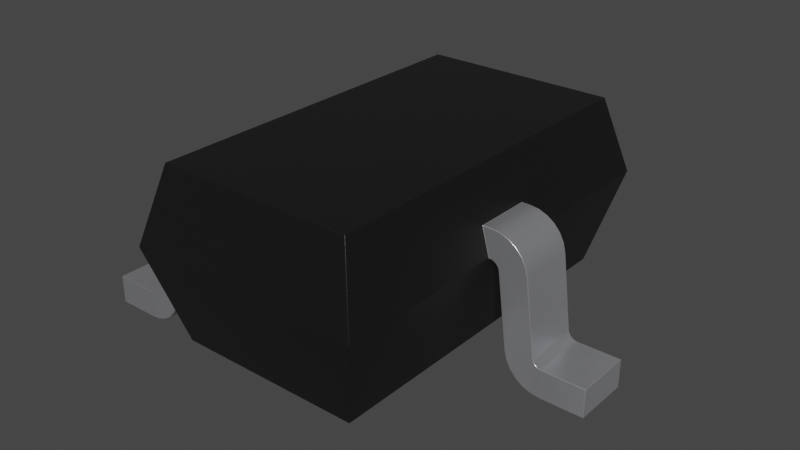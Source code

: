 # Source: SOT-323.blend  (saved by Blender 4.1.24; exported with 4.5.12 LTS)
import bpy
from mathutils import Matrix  # noqa: F401  (used for matrix-valued properties, if any)

bpy.ops.wm.read_factory_settings(use_empty=True)
scene = bpy.context.scene
scene.name = 'Scene'

# ---- collections
col_sot_323 = bpy.data.collections.new('SOT-323'); scene.collection.children.link(col_sot_323)

# ---- materials (node trees are filled in below, after node groups)
mat_plastic_chip = bpy.data.materials.new('plastic_chip')
mat_plastic_chip.use_transparent_shadow = False
mat_plastic_chip.preview_render_type = 'CUBE'
mat_metal_pins = bpy.data.materials.new('metal_pins')
mat_metal_pins.use_transparent_shadow = False
mat_metal_pins.preview_render_type = 'CUBE'

# ---- material node trees
mat_plastic_chip.use_nodes = True; mat_plastic_chip.node_tree.nodes.clear()
_N = mat_plastic_chip.node_tree.nodes; _L = mat_plastic_chip.node_tree.links
n0 = _N.new('ShaderNodeBsdfPrincipled'); n0.name = 'Principled BSDF'; n0.location = (10, 300)
n0.distribution = 'GGX'
n0.subsurface_method = 'BURLEY'
n0.inputs[0].default_value = (0.009312, 0.009312, 0.009312, 1.0)
n0.inputs[1].default_value = 0.1372
n0.inputs[2].default_value = 0.3706
n0.inputs[3].default_value = 1.45
n0.inputs[27].default_value = (0.0, 0.0, 0.0, 1.0)
n0.inputs[28].default_value = 1.0
n1 = _N.new('ShaderNodeOutputMaterial'); n1.name = 'Material Output'; n1.location = (300, 300)
n2 = _N.new('ShaderNodeTexNoise'); n2.name = 'Noise Texture'; n2.location = (-893, 54)
n2.inputs[2].default_value = 200.0
n2.inputs[3].default_value = 3.6
n2.inputs[4].default_value = 0.8375
n3 = _N.new('ShaderNodeBump'); n3.name = 'Bump'; n3.location = (-604, -53)
n3.inputs[0].default_value = 0.08
n3.inputs[1].default_value = 1.0
n3.inputs[2].default_value = 1.0
_L.new(n0.outputs[0], n1.inputs[0])
_L.new(n2.outputs[0], n3.inputs[3])
_L.new(n3.outputs[0], n0.inputs[5])
n1.is_active_output = True
mat_metal_pins.use_nodes = True; mat_metal_pins.node_tree.nodes.clear()
_N = mat_metal_pins.node_tree.nodes; _L = mat_metal_pins.node_tree.links
n0 = _N.new('ShaderNodeMapping'); n0.name = 'Mapping'; n0.location = (-1447, -91)
n0.inputs[3].default_value = (4.8, 1.2, 1.1)
n1 = _N.new('ShaderNodeBsdfPrincipled'); n1.name = 'Principled BSDF'; n1.location = (-560, 254)
n1.distribution = 'GGX'
n1.subsurface_method = 'BURLEY'
n1.inputs[1].default_value = 0.7818
n1.inputs[2].default_value = 0.2886
n1.inputs[3].default_value = 1.45
n1.inputs[13].default_value = 0.0
n1.inputs[27].default_value = (0.0, 0.0, 0.0, 1.0)
n1.inputs[28].default_value = 1.0
n2 = _N.new('ShaderNodeOutputMaterial'); n2.name = 'Material Output.002'; n2.location = (-205, 253)
n2.width = 213
n3 = _N.new('ShaderNodeTexNoise'); n3.name = 'Noise Texture.002'; n3.location = (-1228, -73)
n3.inputs[2].default_value = 0.1
n3.inputs[3].default_value = 7.0
n3.inputs[4].default_value = 0.6
n3.inputs[8].default_value = 0.4
n4 = _N.new('ShaderNodeTexCoord'); n4.name = 'Texture Coordinate'; n4.location = (-1636, -116)
n5 = _N.new('ShaderNodeMix'); n5.name = 'Mix.001'; n5.location = (-921, 45)
n5.data_type = 'RGBA'
n5.inputs[6].default_value = (0.9398, 0.9547, 1.0, 1.0)
n5.inputs[7].default_value = (0.13, 0.1259, 0.1359, 1.0)
n6 = _N.new('ShaderNodeBump'); n6.name = 'Bump.001'; n6.location = (-1001, -227)
n6.inputs[0].default_value = 0.05
n6.inputs[1].default_value = 0.01
n6.inputs[2].default_value = 1.0
_L.new(n1.outputs[0], n2.inputs[0])
_L.new(n3.outputs[0], n6.inputs[3])
_L.new(n0.outputs[0], n3.inputs[0])
_L.new(n3.outputs[0], n5.inputs[0])
_L.new(n4.outputs[3], n0.inputs[0])
_L.new(n5.outputs[2], n1.inputs[0])
_L.new(n6.outputs[0], n1.inputs[5])
n2.is_active_output = True

# ---- world
world_world = bpy.data.worlds.new('World'); scene.world = world_world
world_world.use_nodes = True; world_world.node_tree.nodes.clear()
_N = world_world.node_tree.nodes; _L = world_world.node_tree.links
n0 = _N.new('ShaderNodeOutputWorld'); n0.name = 'World Output'; n0.location = (300, 300)
n1 = _N.new('ShaderNodeBackground'); n1.name = 'Background'; n1.location = (10, 300)
n1.inputs[0].default_value = (0.05088, 0.05088, 0.05088, 1.0)
_L.new(n1.outputs[0], n0.inputs[0])
n0.is_active_output = True
world_world.color = (0.05088, 0.05088, 0.05088)
world_world.use_sun_shadow = False
world_world.sun_shadow_jitter_overblur = 0.0

# ---- meshes
me_sot_323 = bpy.data.meshes.new('SOT-323')
me_sot_323.from_pydata([(-0.625, 0.8, 0.6), (-0.5848, 0.8, 0.75), (-0.625, 0.5, 0.6), (0.491, 0.916, 0.1), (-0.5178, 0.9428, 1.0), (0.625, 0.15, 0.6), (0.6286, 0.15, 0.6), (0.6286, -0.15, 0.6), (0.8152, -0.15, 0.6221), (0.7211, -0.15, 0.7273), (0.9259, -0.15, 0.0), (0.8333, -0.15, 0.02268), (0.6696, -0.15, 0.5786), (0.6753, -0.15, 0.568), (0.7607, 0.15, 0.7002), (0.8928, 0.15, 0.1625), (0.8782, 0.15, 0.005752), (0.6405, 0.15, 0.5986), (0.6405, -0.15, 0.5986), (0.6782, -0.15, 0.5564), (0.6782, 0.15, 0.5564), (0.7938, -0.15, 0.0498), (1.15, -0.15, 0.15), (0.9259, -0.15, 0.15), (0.9027, -0.15, 0.1557), (0.6762, -0.15, 0.7442), (-0.6286, -0.5, 0.75), (-0.6286, -0.8, 0.6), (-0.6286, -0.5, 0.6), (-0.7211, -0.5, 0.7273), (-0.8792, -0.5, 0.182), (-0.8928, -0.5, 0.1625), (-0.7618, -0.5, 0.08557), (-0.6782, -0.5, 0.5564), (-0.625, -0.5, 0.6), (-0.625, -0.8, 0.6), (-0.8792, -0.8, 0.182), (-1.15, -0.8, 0.15), (-0.7393, -0.8, 0.1279), (-0.6517, -0.5, 0.5943), (-0.6616, -0.5, 0.5875), (-0.6753, -0.5, 0.568), (-0.6782, -0.8, 0.5564), (-0.8782, -0.5, 0.005752), (-1.15, -0.5, 0.0), (-1.15, -0.5, 0.15), (-0.9139, -0.5, 0.1514), (-0.8928, -0.8, 0.1625), (-0.9027, -0.8, 0.1557), (-0.827, -0.5, 0.5756), (-0.7926, -0.5, 0.6644), (-0.6762, -0.5, 0.7442), (-0.7926, 0.8, 0.6644), (-0.6286, 0.8, 0.75), (-0.7938, 0.8, 0.0498), (-0.7275, 0.8, 0.1744), (-0.6782, 0.8, 0.5564), (-1.15, 0.5, 0.0), (-0.7275, 0.5, 0.1744), (-0.7938, 0.5, 0.0498), (-1.15, 0.5, 0.15), (-0.9259, 0.5, 0.15), (-0.8848, 0.8, 0.1714), (-0.8763, 0.5, 0.1936), (-0.827, 0.5, 0.5756), (-0.8152, 0.8, 0.6221), (-0.625, 1.05, 0.6), (-0.827, 0.8, 0.5756), (-0.8763, -0.8, 0.1936), (-0.9139, -0.8, 0.1514), (-0.8763, -0.5, 0.1936), (-0.8848, -0.5, 0.1714), (0.8792, -0.15, 0.182), (0.9139, -0.15, 0.1514), (0.6616, -0.15, 0.5875), (0.7926, -0.15, 0.6644), (0.7607, -0.15, 0.7002), (0.8782, -0.15, 0.005752), (0.7618, -0.15, 0.08557), (0.7393, -0.15, 0.1279), (0.625, 1.05, 0.6), (-0.6762, 0.8, 0.7442), (-0.8928, 0.8, 0.1625), (-0.9027, 0.8, 0.1557), (-0.9259, 0.8, 0.15), (-1.15, 0.8, 0.0), (-0.7618, 0.8, 0.08557), (-0.7393, 0.8, 0.1279), (-0.6405, 0.8, 0.5986), (-0.6616, 0.8, 0.5875), (-0.9139, 0.8, 0.1514), (-0.8782, 0.8, 0.005752), (-0.6517, 0.8, 0.5943), (-0.6753, 0.8, 0.568), (-1.15, 0.8, 0.15), (-0.8763, 0.8, 0.1936), (-0.8792, 0.8, 0.182), (-0.8928, 0.5, 0.1625), (0.5848, -0.15, 0.75), (0.6286, -0.15, 0.75), (-0.7607, -0.5, 0.7002), (-0.5848, 0.5, 0.75), (-0.6286, 0.5, 0.75), (0.827, -0.15, 0.5756), (0.8763, -0.15, 0.1936), (0.8848, -0.15, 0.1714), (0.8928, -0.15, 0.1625), (0.8763, 0.15, 0.1936), (0.8792, 0.15, 0.182), (0.9139, 0.15, 0.1514), (-0.9259, 0.8, 0.0), (-0.6286, 0.8, 0.6), (0.7275, -0.15, 0.1744), (0.7938, 0.15, 0.0498), (0.7618, 0.15, 0.08557), (-0.6286, -0.8, 0.75), (-0.827, -0.8, 0.5756), (-0.8152, -0.8, 0.6221), (-0.7926, -0.8, 0.6644), (-0.9259, -0.8, 0.15), (-0.9259, -0.8, 0.0), (-0.7938, -0.8, 0.0498), (-0.7618, -0.8, 0.08557), (-0.7607, -0.8, 0.7002), (-0.7211, -0.8, 0.7273), (-0.6762, -0.8, 0.7442), (-0.8848, -0.8, 0.1714), (-1.15, -0.8, 0.0), (-0.8333, -0.8, 0.02268), (-0.6405, -0.8, 0.5986), (-0.6696, -0.8, 0.5786), (-0.6616, 0.5, 0.5875), (-0.6753, 0.5, 0.568), (-0.6696, 0.8, 0.5786), (-0.6782, 0.5, 0.5564), (-0.6405, 0.5, 0.5986), (-0.6517, 0.5, 0.5943), (-0.6696, 0.5, 0.5786), (0.625, -1.05, 0.6), (0.625, -0.15, 0.6), (0.5848, 0.15, 0.75), (-0.5178, -0.9428, 1.0), (0.5178, -0.9428, 1.0), (0.5178, 0.9428, 1.0), (0.491, -0.916, 0.1), (1.15, 0.15, 0.0), (0.9259, 0.15, 0.0), (1.15, -0.15, 0.0), (1.15, 0.15, 0.15), (0.9259, 0.15, 0.15), (0.827, 0.15, 0.5756), (0.7211, 0.15, 0.7273), (0.8333, 0.15, 0.02268), (0.7393, 0.15, 0.1279), (0.7926, 0.15, 0.6644), (0.8848, 0.15, 0.1714), (0.9027, 0.15, 0.1557), (-0.4887, -0.916, 0.1), (-0.625, -1.05, 0.6), (-0.8333, 0.5, 0.02268), (-0.7618, 0.5, 0.08557), (-0.8333, 0.8, 0.02268), (-0.8152, -0.5, 0.6221), (-0.6696, -0.5, 0.5786), (-0.9027, -0.5, 0.1557), (-0.9259, -0.5, 0.0), (-0.7938, -0.5, 0.0498), (-0.6405, -0.5, 0.5986), (-0.7275, -0.5, 0.1744), (-0.8782, -0.8, 0.005752), (-0.7275, -0.8, 0.1744), (-0.8333, -0.5, 0.02268), (-0.7393, -0.5, 0.1279), (-0.6517, -0.8, 0.5943), (-0.6616, -0.8, 0.5875), (-0.6753, -0.8, 0.568), (0.7275, 0.15, 0.1744), (-0.7607, 0.8, 0.7002), (-0.7211, 0.8, 0.7273), (-0.5848, -0.8, 0.75), (-0.5848, -0.5, 0.75), (0.6762, 0.15, 0.7442), (0.8152, 0.15, 0.6221), (0.6286, 0.15, 0.75), (0.6517, 0.15, 0.5943), (0.6753, 0.15, 0.568), (0.6517, -0.15, 0.5943), (0.6616, 0.15, 0.5875), (0.6696, 0.15, 0.5786), (-0.4876, 0.916, 0.1), (-0.7211, 0.5, 0.7273), (-0.8848, 0.5, 0.1714), (-0.9027, 0.5, 0.1557), (-0.8782, 0.5, 0.005752), (-0.8152, 0.5, 0.6221), (-0.7926, 0.5, 0.6644), (-0.7607, 0.5, 0.7002), (-0.6762, 0.5, 0.7442), (-0.8792, 0.5, 0.182), (-0.9139, 0.5, 0.1514), (-0.9259, 0.5, 0.0), (-0.7393, 0.5, 0.1279), (-0.6286, 0.5, 0.6), (-0.9259, -0.5, 0.15)], [], [(138, 142, 141, 158), (125, 115, 26, 51), (19, 112, 79, 78, 21, 11, 77, 10, 147, 22, 23, 73, 24, 106, 105, 72, 104, 103, 8, 75, 76, 9, 25, 99, 98, 139, 7, 18, 186, 74, 12, 13), (80, 3, 189, 66), (143, 80, 66, 4), (143, 142, 138, 139, 98, 140, 5, 80), (145, 147, 10, 146), (158, 35, 34, 2, 0, 66, 189, 157), (176, 112, 19, 20), (48, 164, 46, 69), (184, 186, 18, 17), (25, 9, 151, 181), (11, 21, 113, 152), (188, 12, 74, 187), (185, 13, 12, 188), (20, 19, 13, 185), (7, 6, 17, 18), (43, 171, 128, 169), (21, 78, 114, 113), (145, 148, 22, 147), (16, 146, 10, 77), (78, 79, 153, 114), (79, 112, 176, 153), (77, 11, 152, 16), (23, 22, 148, 149), (23, 149, 109, 73), (35, 27, 28, 34), (155, 105, 106, 15), (107, 104, 72, 108), (156, 24, 73, 109), (15, 106, 24, 156), (172, 168, 170, 38), (107, 150, 103, 104), (181, 183, 99, 25), (76, 75, 154, 14), (140, 98, 99, 183), (8, 103, 150, 182), (9, 76, 14, 151), (179, 180, 26, 115), (75, 8, 182, 154), (2, 202, 111, 0), (164, 31, 71, 30, 70, 49, 162, 50, 100, 29, 51, 26, 180, 34, 28, 167, 39, 40, 163, 41, 33, 168, 172, 32, 166, 171, 43, 165, 44, 45, 203, 46), (67, 65, 52, 177, 178, 81, 53, 1, 0, 111, 88, 92, 89, 133, 93, 56, 55, 87, 86, 54, 161, 91, 110, 85, 94, 84, 90, 83, 82, 62, 96, 95), (42, 33, 41, 175), (165, 120, 127, 44), (174, 40, 39, 173), (136, 92, 88, 135), (130, 163, 40, 174), (175, 41, 163, 130), (170, 168, 33, 42), (129, 167, 28, 27), (169, 120, 165, 43), (171, 166, 121, 128), (144, 157, 189, 3), (166, 32, 122, 121), (32, 172, 38, 122), (127, 37, 45, 44), (187, 74, 186, 184), (37, 119, 203, 45), (68, 70, 30, 36), (36, 30, 71, 126), (65, 67, 64, 194), (69, 46, 203, 119), (47, 31, 164, 48), (68, 116, 49, 70), (126, 71, 31, 47), (50, 162, 117, 118), (197, 102, 53, 81), (162, 49, 116, 117), (51, 29, 124, 125), (29, 100, 123, 124), (100, 50, 118, 123), (101, 1, 53, 102), (184, 17, 6, 5, 140, 183, 181, 151, 14, 154, 182, 150, 107, 108, 155, 15, 156, 109, 149, 148, 145, 146, 16, 152, 113, 114, 153, 176, 20, 185, 188, 187), (64, 63, 198, 191, 97, 192, 199, 61, 60, 57, 200, 193, 159, 59, 160, 201, 58, 134, 132, 137, 131, 136, 135, 202, 2, 101, 102, 197, 190, 196, 195, 194), (144, 3, 80, 5, 139, 138), (134, 56, 93, 132), (110, 200, 57, 85), (48, 69, 119, 37, 127, 120, 169, 128, 121, 122, 38, 170, 42, 175, 130, 174, 173, 129, 27, 35, 179, 115, 125, 124, 123, 118, 117, 116, 68, 36, 126, 47), (131, 89, 92, 136), (137, 133, 89, 131), (132, 93, 133, 137), (58, 55, 56, 134), (135, 88, 111, 202), (193, 200, 110, 91), (91, 161, 159, 193), (161, 54, 59, 159), (54, 86, 160, 59), (87, 55, 58, 201), (57, 60, 94, 85), (86, 87, 201, 160), (60, 61, 84, 94), (63, 95, 96, 198), (198, 96, 62, 191), (199, 90, 84, 61), (192, 83, 90, 199), (97, 82, 83, 192), (63, 64, 67, 95), (191, 62, 82, 97), (52, 65, 194, 195), (173, 39, 167, 129), (4, 141, 142, 143), (81, 178, 190, 197), (178, 177, 196, 190), (177, 52, 195, 196), (108, 72, 105, 155), (144, 138, 158, 157), (7, 139, 5, 6), (141, 4, 66, 0, 1, 101, 2, 34, 180, 179, 35, 158)])
me_sot_323.polygons.foreach_set('use_smooth', [True] * 109)
me_sot_323.polygons.foreach_set('material_index', [0, 1, 1, 0, 0, 0, 1, 0, 1, 1, 1, 1, 1, 1, 1, 1, 1, 1, 1, 1, 1, 1, 1, 1, 1, 1, 1, 1, 1, 1, 1, 1, 1, 1, 1, 1, 1, 1, 1, 1, 1, 1, 1, 1, 1, 1, 1, 1, 1, 1, 1, 1, 1, 0, 1, 1, 1, 1, 1, 1, 1, 1, 1, 1, 1, 1, 1, 1, 1, 1, 1, 1, 1, 1, 1, 0, 1, 1, 1, 1, 1, 1, 1, 1, 1, 1, 1, 1, 1, 1, 1, 1, 1, 1, 1, 1, 1, 1, 1, 1, 1, 0, 1, 1, 1, 1, 0, 1, 0])
_k = set([(0, 1), (0, 2), (0, 66), (0, 111), (1, 53), (1, 101), (2, 34), (2, 101), (2, 202), (3, 80), (3, 144), (3, 189), (4, 66), (4, 141), (4, 143), (5, 6), (5, 80), (5, 139), (5, 140), (6, 17), (7, 18), (7, 139), (8, 75), (8, 103), (9, 25), (9, 76), (10, 77), (10, 147), (11, 21), (11, 77), (12, 13), (12, 74), (13, 19), (14, 151), (14, 154), (15, 155), (15, 156), (16, 146), (16, 152), (17, 184), (18, 186), (19, 112), (20, 176), (20, 185), (21, 78), (22, 23), (22, 147), (22, 148), (23, 73), (24, 73), (24, 106), (25, 99), (26, 51), (26, 180), (27, 35), (27, 129), (28, 34), (28, 167), (29, 51), (29, 100), (30, 70), (30, 71), (31, 71), (31, 164), (32, 166), (32, 172), (33, 41), (33, 168), (34, 35), (34, 180), (35, 158), (35, 179), (36, 68), (36, 126), (37, 45), (37, 119), (37, 127), (38, 122), (38, 170), (39, 40), (39, 167), (40, 163), (41, 163), (42, 170), (42, 175), (43, 165), (43, 171), (44, 45), (44, 127), (44, 165), (45, 203), (46, 164), (46, 203), (47, 48), (47, 126), (48, 69), (49, 70), (49, 162), (50, 100), (50, 162), (52, 65), (52, 177), (53, 81), (54, 86), (54, 161), (55, 56), (55, 87), (56, 93), (57, 60), (57, 85), (57, 200), (58, 134), (58, 201), (59, 159), (59, 160), (60, 61), (60, 94), (61, 199), (62, 82), (62, 96), (63, 64), (63, 198), (64, 194), (65, 67), (66, 80), (66, 189), (67, 95), (68, 116), (69, 119), (72, 104), (72, 105), (74, 186), (75, 76), (78, 79), (79, 112), (80, 143), (81, 178), (82, 83), (83, 90), (84, 90), (84, 94), (85, 94), (85, 110), (86, 87), (88, 92), (88, 111), (89, 92), (89, 133), (91, 110), (91, 161), (93, 133), (95, 96), (97, 191), (97, 192), (98, 99), (98, 139), (98, 140), (101, 102), (102, 197), (103, 104), (105, 106), (107, 108), (107, 150), (108, 155), (109, 149), (109, 156), (113, 114), (113, 152), (114, 153), (115, 125), (115, 179), (116, 117), (117, 118), (118, 123), (120, 127), (120, 169), (121, 122), (121, 128), (123, 124), (124, 125), (128, 169), (129, 173), (130, 174), (130, 175), (131, 136), (131, 137), (132, 134), (132, 137), (135, 136), (135, 202), (138, 139), (138, 142), (138, 144), (138, 158), (140, 183), (141, 142), (141, 158), (142, 143), (144, 157), (145, 146), (145, 147), (145, 148), (148, 149), (150, 182), (151, 181), (153, 176), (154, 182), (157, 158), (157, 189), (159, 193), (160, 201), (166, 171), (168, 172), (173, 174), (177, 178), (179, 180), (181, 183), (184, 187), (185, 188), (187, 188), (190, 196), (190, 197), (191, 198), (192, 199), (193, 200), (194, 195), (195, 196)])
me_sot_323.attributes.new('sharp_edge', 'BOOLEAN', 'EDGE').data.foreach_set('value', [ (min(e.vertices), max(e.vertices)) in _k for e in me_sot_323.edges])
_uv = me_sot_323.uv_layers.new(name='UVMap')
_uv.uv.foreach_set('vector', [0.7717, 0.5435, 0.7251, 0.7174, 0.2749, 0.7174, 0.2283, 0.5435, 0.206, 0.1522, 0.2267, 0.1522, 0.2267, 0.2826, 0.206, 0.2826, 0.7949, 0.5245, 0.8163, 0.3584, 0.8214, 0.3382, 0.8312, 0.3198, 0.8451, 0.3043, 0.8623, 0.2925, 0.8818, 0.2851, 0.9025, 0.2826, 1.0, 0.2826, 1.0, 0.3478, 0.9025, 0.3478, 0.8974, 0.3485, 0.8925, 0.3503, 0.8882, 0.3532, 0.8847, 0.3571, 0.8823, 0.3617, 0.881, 0.3668, 0.8596, 0.5329, 0.8544, 0.5531, 0.8446, 0.5715, 0.8307, 0.587, 0.8135, 0.5988, 0.794, 0.6062, 0.7733, 0.6087, 0.7543, 0.6087, 0.7717, 0.5435, 0.7733, 0.5435, 0.7785, 0.5429, 0.7834, 0.541, 0.7877, 0.5381, 0.7911, 0.5342, 0.7936, 0.5296, 0.7717, 0.5435, 0.7135, 0.3261, 0.288, 0.3261, 0.2283, 0.5435, 0.7251, 0.7174, 0.7717, 0.5435, 0.2283, 0.5435, 0.2749, 0.7174, 0.9099, 0.7174, 0.09008, 0.7174, 0.04348, 0.5435, 0.4348, 0.5435, 0.4348, 0.6087, 0.5652, 0.6087, 0.5652, 0.5435, 0.9565, 0.5435, 1.0, 0.5652, 1.0, 0.4348, 0.9025, 0.4348, 0.9025, 0.5652, 0.04348, 0.5435, 0.1522, 0.5435, 0.2826, 0.5435, 0.7174, 0.5435, 0.8478, 0.5435, 0.9565, 0.5435, 0.8983, 0.3261, 0.1017, 0.3261, 0.5652, 0.3584, 0.4348, 0.3584, 0.4348, 0.5245, 0.5652, 0.5245, 0.1075, 0.1522, 0.1075, 0.2826, 0.1026, 0.2826, 0.1026, 0.1522, 0.7834, 0.5652, 0.7834, 0.4348, 0.7785, 0.4348, 0.7785, 0.5652, 0.794, 0.4348, 0.8135, 0.4348, 0.8135, 0.5652, 0.794, 0.5652, 0.8623, 0.4348, 0.8451, 0.4348, 0.8451, 0.5652, 0.8623, 0.5652, 0.5652, 0.5342, 0.4348, 0.5342, 0.4348, 0.5381, 0.5652, 0.5381, 0.5652, 0.5296, 0.4348, 0.5296, 0.4348, 0.5342, 0.5652, 0.5342, 0.5652, 0.5245, 0.4348, 0.5245, 0.4348, 0.5296, 0.5652, 0.5296, 0.7733, 0.4348, 0.7733, 0.5652, 0.7785, 0.5652, 0.7785, 0.4348, 0.1182, 0.2826, 0.1377, 0.2826, 0.1377, 0.1522, 0.1182, 0.1522, 0.4348, 0.3043, 0.4348, 0.3198, 0.5652, 0.3198, 0.5652, 0.3043, 0.5652, 0.2826, 0.5652, 0.3478, 0.4348, 0.3478, 0.4348, 0.2826, 0.8818, 0.5652, 0.9025, 0.5652, 0.9025, 0.4348, 0.8818, 0.4348, 0.4348, 0.3198, 0.4348, 0.3382, 0.5652, 0.3382, 0.5652, 0.3198, 0.4348, 0.3382, 0.4348, 0.3584, 0.5652, 0.3584, 0.5652, 0.3382, 0.8818, 0.4348, 0.8623, 0.4348, 0.8623, 0.5652, 0.8818, 0.5652, 0.9025, 0.4348, 1.0, 0.4348, 1.0, 0.5652, 0.9025, 0.5652, 0.9025, 0.4348, 0.9025, 0.5652, 0.8974, 0.5652, 0.8974, 0.4348, 0.2283, 0.1522, 0.2267, 0.1522, 0.2267, 0.2826, 0.2283, 0.2826, 0.5652, 0.3571, 0.4348, 0.3571, 0.4348, 0.3532, 0.5652, 0.3532, 0.5652, 0.3668, 0.4348, 0.3668, 0.4348, 0.3617, 0.5652, 0.3617, 0.8925, 0.5652, 0.8925, 0.4348, 0.8974, 0.4348, 0.8974, 0.5652, 0.8882, 0.5652, 0.8882, 0.4348, 0.8925, 0.4348, 0.8925, 0.5652, 0.2826, 0.3382, 0.2826, 0.3584, 0.1522, 0.3584, 0.1522, 0.3382, 0.5652, 0.3668, 0.5652, 0.5329, 0.4348, 0.5329, 0.4348, 0.3668, 0.794, 0.5652, 0.7733, 0.5652, 0.7733, 0.4348, 0.794, 0.4348, 0.4348, 0.587, 0.4348, 0.5715, 0.5652, 0.5715, 0.5652, 0.587, 0.7543, 0.5652, 0.7543, 0.4348, 0.7733, 0.4348, 0.7733, 0.5652, 0.4348, 0.5531, 0.4348, 0.5329, 0.5652, 0.5329, 0.5652, 0.5531, 0.8135, 0.4348, 0.8307, 0.4348, 0.8307, 0.5652, 0.8135, 0.5652, 0.2457, 0.1522, 0.2457, 0.2826, 0.2267, 0.2826, 0.2267, 0.1522, 0.4348, 0.5715, 0.4348, 0.5531, 0.5652, 0.5531, 0.5652, 0.5715, 0.2283, 0.7174, 0.2267, 0.7174, 0.2267, 0.8478, 0.2283, 0.8478, 0.1075, 0.3503, 0.1118, 0.3532, 0.1153, 0.3571, 0.1177, 0.3617, 0.119, 0.3668, 0.1404, 0.5329, 0.1456, 0.5531, 0.1554, 0.5715, 0.1693, 0.587, 0.1865, 0.5988, 0.206, 0.6062, 0.2267, 0.6087, 0.2457, 0.6087, 0.2283, 0.5435, 0.2267, 0.5435, 0.2215, 0.5429, 0.2166, 0.541, 0.2123, 0.5381, 0.2089, 0.5342, 0.2064, 0.5296, 0.2051, 0.5245, 0.1837, 0.3584, 0.1786, 0.3382, 0.1688, 0.3198, 0.1549, 0.3043, 0.1377, 0.2925, 0.1182, 0.2851, 0.09746, 0.2826, 2.682e-07, 0.2826, 2.682e-07, 0.3478, 0.09746, 0.3478, 0.1026, 0.3485, 0.1404, 0.5329, 0.1456, 0.5531, 0.1554, 0.5715, 0.1693, 0.587, 0.1865, 0.5988, 0.206, 0.6062, 0.2267, 0.6087, 0.2457, 0.6087, 0.2283, 0.5435, 0.2267, 0.5435, 0.2215, 0.5429, 0.2166, 0.541, 0.2123, 0.5381, 0.2089, 0.5342, 0.2064, 0.5296, 0.2051, 0.5245, 0.1837, 0.3584, 0.1786, 0.3382, 0.1688, 0.3198, 0.1549, 0.3043, 0.1377, 0.2925, 0.1182, 0.2851, 0.09746, 0.2826, 0.0, 0.2826, 0.0, 0.3478, 0.09746, 0.3478, 0.1026, 0.3485, 0.1075, 0.3503, 0.1118, 0.3532, 0.1153, 0.3571, 0.1177, 0.3617, 0.119, 0.3668, 0.1522, 0.5245, 0.2826, 0.5245, 0.2826, 0.5296, 0.1522, 0.5296, 0.09746, 0.2826, 0.09746, 0.1522, 2.682e-07, 0.1522, 2.682e-07, 0.2826, 0.2123, 0.1522, 0.2123, 0.2826, 0.2166, 0.2826, 0.2166, 0.1522, 0.2166, 0.7174, 0.2166, 0.8478, 0.2215, 0.8478, 0.2215, 0.7174, 0.1522, 0.5342, 0.2826, 0.5342, 0.2826, 0.5381, 0.1522, 0.5381, 0.1522, 0.5296, 0.2826, 0.5296, 0.2826, 0.5342, 0.1522, 0.5342, 0.1522, 0.3584, 0.2826, 0.3584, 0.2826, 0.5245, 0.1522, 0.5245, 0.2215, 0.1522, 0.2215, 0.2826, 0.2267, 0.2826, 0.2267, 0.1522, 0.1182, 0.1522, 0.09746, 0.1522, 0.09746, 0.2826, 0.1182, 0.2826, 0.1377, 0.2826, 0.1549, 0.2826, 0.1549, 0.1522, 0.1377, 0.1522, 0.7135, 0.1017, 0.2875, 0.1017, 0.288, 0.8983, 0.7135, 0.8983, 0.2826, 0.3043, 0.2826, 0.3198, 0.1522, 0.3198, 0.1522, 0.3043, 0.2826, 0.3198, 0.2826, 0.3382, 0.1522, 0.3382, 0.1522, 0.3198, 0.1522, 0.2826, 0.1522, 0.3478, 0.2826, 0.3478, 0.2826, 0.2826, 0.7877, 0.5652, 0.7877, 0.4348, 0.7834, 0.4348, 0.7834, 0.5652, 2.682e-07, 0.1522, 0.09746, 0.1522, 0.09746, 0.2826, 2.682e-07, 0.2826, 0.1522, 0.3668, 0.2826, 0.3668, 0.2826, 0.3617, 0.1522, 0.3617, 0.1522, 0.3617, 0.2826, 0.3617, 0.2826, 0.3571, 0.1522, 0.3571, 0.8478, 0.5531, 0.8478, 0.5329, 0.7174, 0.5329, 0.7174, 0.5531, 0.1026, 0.1522, 0.1026, 0.2826, 0.09746, 0.2826, 0.09746, 0.1522, 0.1118, 0.1522, 0.1118, 0.2826, 0.1075, 0.2826, 0.1075, 0.1522, 0.1522, 0.3668, 0.1522, 0.5329, 0.2826, 0.5329, 0.2826, 0.3668, 0.1522, 0.3571, 0.2826, 0.3571, 0.2826, 0.3532, 0.1522, 0.3532, 0.2826, 0.5715, 0.2826, 0.5531, 0.1522, 0.5531, 0.1522, 0.5715, 0.206, 0.7174, 0.2267, 0.7174, 0.2267, 0.8478, 0.206, 0.8478, 0.2826, 0.5531, 0.2826, 0.5329, 0.1522, 0.5329, 0.1522, 0.5531, 0.206, 0.2826, 0.1865, 0.2826, 0.1865, 0.1522, 0.206, 0.1522, 0.1865, 0.2826, 0.1693, 0.2826, 0.1693, 0.1522, 0.1865, 0.1522, 0.2826, 0.587, 0.2826, 0.5715, 0.1522, 0.5715, 0.1522, 0.587, 0.2457, 0.7174, 0.2457, 0.8478, 0.2267, 0.8478, 0.2267, 0.7174, 0.7834, 0.541, 0.7785, 0.5429, 0.7733, 0.5435, 0.7717, 0.5435, 0.7543, 0.6087, 0.7733, 0.6087, 0.794, 0.6062, 0.8135, 0.5988, 0.8307, 0.587, 0.8446, 0.5715, 0.8544, 0.5531, 0.8596, 0.5329, 0.881, 0.3668, 0.8823, 0.3617, 0.8847, 0.3571, 0.8882, 0.3532, 0.8925, 0.3503, 0.8974, 0.3485, 0.9025, 0.3478, 1.0, 0.3478, 1.0, 0.2826, 0.9025, 0.2826, 0.8818, 0.2851, 0.8623, 0.2925, 0.8451, 0.3043, 0.8312, 0.3198, 0.8214, 0.3382, 0.8163, 0.3584, 0.7949, 0.5245, 0.7936, 0.5296, 0.7911, 0.5342, 0.7877, 0.5381, 0.1404, 0.5329, 0.119, 0.3668, 0.1177, 0.3617, 0.1153, 0.3571, 0.1118, 0.3532, 0.1075, 0.3503, 0.1026, 0.3485, 0.09746, 0.3478, 0.0, 0.3478, 0.0, 0.2826, 0.09746, 0.2826, 0.1182, 0.2851, 0.1377, 0.2925, 0.1549, 0.3043, 0.1688, 0.3198, 0.1786, 0.3382, 0.1837, 0.3584, 0.2051, 0.5245, 0.2064, 0.5296, 0.2089, 0.5342, 0.2123, 0.5381, 0.2166, 0.541, 0.2215, 0.5429, 0.2267, 0.5435, 0.2283, 0.5435, 0.2457, 0.6087, 0.2267, 0.6087, 0.206, 0.6062, 0.1865, 0.5988, 0.1693, 0.587, 0.1554, 0.5715, 0.1456, 0.5531, 0.1017, 0.3261, 0.8983, 0.3261, 0.9565, 0.5435, 0.5652, 0.5435, 0.4348, 0.5435, 0.04348, 0.5435, 0.7174, 0.5245, 0.8478, 0.5245, 0.8478, 0.5296, 0.7174, 0.5296, 0.09746, 0.8478, 0.09746, 0.7174, 0.0, 0.7174, 0.0, 0.8478, 0.1075, 0.3503, 0.1026, 0.3485, 0.09746, 0.3478, 2.682e-07, 0.3478, 2.682e-07, 0.2826, 0.09746, 0.2826, 0.1182, 0.2851, 0.1377, 0.2925, 0.1549, 0.3043, 0.1688, 0.3198, 0.1786, 0.3382, 0.1837, 0.3584, 0.2051, 0.5245, 0.2064, 0.5296, 0.2089, 0.5342, 0.2123, 0.5381, 0.2166, 0.541, 0.2215, 0.5429, 0.2267, 0.5435, 0.2283, 0.5435, 0.2457, 0.6087, 0.2267, 0.6087, 0.206, 0.6062, 0.1865, 0.5988, 0.1693, 0.587, 0.1554, 0.5715, 0.1456, 0.5531, 0.1404, 0.5329, 0.119, 0.3668, 0.1177, 0.3617, 0.1153, 0.3571, 0.1118, 0.3532, 0.2123, 0.7174, 0.2123, 0.8478, 0.2166, 0.8478, 0.2166, 0.7174, 0.7174, 0.5342, 0.8478, 0.5342, 0.8478, 0.5381, 0.7174, 0.5381, 0.7174, 0.5296, 0.8478, 0.5296, 0.8478, 0.5342, 0.7174, 0.5342, 0.7174, 0.3584, 0.8478, 0.3584, 0.8478, 0.5245, 0.7174, 0.5245, 0.2215, 0.7174, 0.2215, 0.8478, 0.2267, 0.8478, 0.2267, 0.7174, 0.1182, 0.7174, 0.09746, 0.7174, 0.09746, 0.8478, 0.1182, 0.8478, 0.1182, 0.8478, 0.1377, 0.8478, 0.1377, 0.7174, 0.1182, 0.7174, 0.1377, 0.8478, 0.1549, 0.8478, 0.1549, 0.7174, 0.1377, 0.7174, 0.8478, 0.3043, 0.8478, 0.3198, 0.7174, 0.3198, 0.7174, 0.3043, 0.8478, 0.3382, 0.8478, 0.3584, 0.7174, 0.3584, 0.7174, 0.3382, 0.7174, 0.2826, 0.7174, 0.3478, 0.8478, 0.3478, 0.8478, 0.2826, 0.8478, 0.3198, 0.8478, 0.3382, 0.7174, 0.3382, 0.7174, 0.3198, 0.0, 0.7174, 0.09746, 0.7174, 0.09746, 0.8478, 0.0, 0.8478, 0.7174, 0.3668, 0.8478, 0.3668, 0.8478, 0.3617, 0.7174, 0.3617, 0.7174, 0.3617, 0.8478, 0.3617, 0.8478, 0.3571, 0.7174, 0.3571, 0.1026, 0.7174, 0.1026, 0.8478, 0.09746, 0.8478, 0.09746, 0.7174, 0.1075, 0.7174, 0.1075, 0.8478, 0.1026, 0.8478, 0.1026, 0.7174, 0.1118, 0.7174, 0.1118, 0.8478, 0.1075, 0.8478, 0.1075, 0.7174, 0.7174, 0.3668, 0.7174, 0.5329, 0.8478, 0.5329, 0.8478, 0.3668, 0.7174, 0.3571, 0.8478, 0.3571, 0.8478, 0.3532, 0.7174, 0.3532, 0.8478, 0.5715, 0.8478, 0.5531, 0.7174, 0.5531, 0.7174, 0.5715, 0.2166, 0.1522, 0.2166, 0.2826, 0.2215, 0.2826, 0.2215, 0.1522, 0.2749, 0.9099, 0.2749, 0.09008, 0.7251, 0.09008, 0.7251, 0.9099, 0.206, 0.8478, 0.1865, 0.8478, 0.1865, 0.7174, 0.206, 0.7174, 0.1865, 0.8478, 0.1693, 0.8478, 0.1693, 0.7174, 0.1865, 0.7174, 0.8478, 0.587, 0.8478, 0.5715, 0.7174, 0.5715, 0.7174, 0.587, 0.5652, 0.3617, 0.4348, 0.3617, 0.4348, 0.3571, 0.5652, 0.3571, 0.7135, 0.3261, 0.7717, 0.5435, 0.2283, 0.5435, 0.2875, 0.3261, 0.7733, 0.4348, 0.7717, 0.4348, 0.7717, 0.5652, 0.7733, 0.5652, 0.09008, 0.7174, 0.9099, 0.7174, 0.9565, 0.5435, 0.8478, 0.5435, 0.8478, 0.6087, 0.7174, 0.6087, 0.7174, 0.5435, 0.2826, 0.5435, 0.2826, 0.6087, 0.1522, 0.6087, 0.1522, 0.5435, 0.04348, 0.5435])
me_sot_323.materials.append(mat_plastic_chip)
me_sot_323.materials.append(mat_metal_pins)
me_sot_323.update()
me_sot_323.normals_split_custom_set([tuple(v) for v in zip(*[iter([2.519e-07, -0.9659, 0.2588, 2.519e-07, -0.9659, 0.2588, 2.519e-07, -0.9659, 0.2588, 2.519e-07, -0.9659, 0.2588, -0.2381, 4.889e-08, 0.9712, -0.06007, 1.621e-08, 0.9982, -0.06007, 1.621e-08, 0.9982, -0.2381, 4.889e-08, 0.9712, 1.5e-07, -1.0, 3.292e-08, 1.5e-07, -1.0, 3.292e-08, 1.5e-07, -1.0, 3.292e-08, 1.5e-07, -1.0, 3.292e-08, 1.5e-07, -1.0, 3.292e-08, 1.5e-07, -1.0, 3.292e-08, 1.5e-07, -1.0, 3.292e-08, 1.5e-07, -1.0, 3.292e-08, 1.5e-07, -1.0, 3.292e-08, 1.5e-07, -1.0, 3.292e-08, 1.5e-07, -1.0, 3.292e-08, 1.5e-07, -1.0, 3.292e-08, 1.5e-07, -1.0, 3.292e-08, 1.5e-07, -1.0, 3.292e-08, 1.5e-07, -1.0, 3.292e-08, 1.5e-07, -1.0, 3.292e-08, 1.5e-07, -1.0, 3.292e-08, 1.5e-07, -1.0, 3.292e-08, 1.5e-07, -1.0, 3.292e-08, 1.5e-07, -1.0, 3.292e-08, 1.5e-07, -1.0, 3.292e-08, 1.5e-07, -1.0, 3.292e-08, 1.5e-07, -1.0, 3.292e-08, 1.5e-07, -1.0, 3.292e-08, 1.5e-07, -1.0, 3.292e-08, 1.5e-07, -1.0, 3.292e-08, 1.5e-07, -1.0, 3.292e-08, 1.5e-07, -1.0, 3.292e-08, 1.5e-07, -1.0, 3.292e-08, 1.5e-07, -1.0, 3.292e-08, 1.5e-07, -1.0, 3.292e-08, 1.5e-07, -1.0, 3.292e-08, -2.583e-07, 0.9659, -0.2588, -2.583e-07, 0.9659, -0.2588, -2.583e-07, 0.9659, -0.2588, -2.583e-07, 0.9659, -0.2588, -2.519e-07, 0.9659, 0.2588, -2.519e-07, 0.9659, 0.2588, -2.519e-07, 0.9659, 0.2588, -2.519e-07, 0.9659, 0.2588, 0.9659, 9.568e-08, 0.2588, 0.9659, 9.568e-08, 0.2588, 0.9659, 9.568e-08, 0.2588, 0.9659, 9.568e-08, 0.2588, 0.9659, 9.568e-08, 0.2588, 0.9659, 9.568e-08, 0.2588, 0.9659, 9.568e-08, 0.2588, 0.9659, 9.568e-08, 0.2588, 0.0, 0.0, -1.0, 0.0, 0.0, -1.0, -0.06007, 0.0, -0.9982, -0.06007, 0.0, -0.9982, -0.9648, 3.248e-05, -0.2631, -0.9648, 1.997e-05, -0.2631, -0.9645, 0.0002645, -0.264, -0.9645, 0.0002645, -0.264, -0.9643, 1.988e-05, -0.2649, -0.9643, 2.452e-05, -0.2649, -0.9644, 0.0001864, -0.2644, -0.9645, 0.0002645, -0.264, -0.9823, 0.0, -0.1873, -0.9823, 0.0, -0.1873, -0.9823, 0.0, -0.1873, -0.9823, 0.0, -0.1873, -0.4625, 1.304e-07, 0.8866, -0.4625, 1.304e-07, 0.8866, -0.2381, 8.149e-08, 0.9712, -0.2381, 8.149e-08, 0.9712, -0.4625, 0.0, -0.8866, -0.4625, 0.0, -0.8866, -0.2381, 0.0, -0.9712, -0.2381, 0.0, -0.9712, 0.2381, 0.0, 0.9712, 0.4625, 0.0, 0.8866, 0.4625, 0.0, 0.8866, 0.2381, 0.0, 0.9712, -0.4625, 0.0, -0.8866, -0.6603, 0.0, -0.751, -0.6603, 0.0, -0.751, -0.4625, 0.0, -0.8866, -0.8201, 0.0, -0.5722, -0.8201, 0.0, -0.5722, -0.6603, 0.0, -0.751, -0.6603, 0.0, -0.751, -0.9328, 0.0, -0.3604, -0.9328, 0.0, -0.3604, -0.8201, 0.0, -0.5722, -0.8201, 0.0, -0.5722, -0.9823, 0.0, -0.1873, -0.9823, 0.0, -0.1873, -0.9328, 0.0, -0.3604, -0.9328, 0.0, -0.3604, -0.06007, 0.0, -0.9982, -0.06007, 0.0, -0.9982, -0.2381, 0.0, -0.9712, -0.2381, 0.0, -0.9712, 0.2381, -1.63e-08, -0.9712, 0.4625, 0.0, -0.8866, 0.4625, 0.0, -0.8866, 0.2381, -1.63e-08, -0.9712, -0.6603, 0.0, -0.751, -0.8201, 0.0, -0.5722, -0.8201, 0.0, -0.5722, -0.6603, 0.0, -0.751, 1.0, 0.0, 0.0, 1.0, 0.0, 0.0, 1.0, 0.0, 0.0, 1.0, 0.0, 0.0, -0.2381, 0.0, -0.9712, -0.06007, 0.0, -0.9982, -0.06007, 0.0, -0.9982, -0.2381, 0.0, -0.9712, -0.8201, 0.0, -0.5722, -0.9328, 0.0, -0.3604, -0.9328, 0.0, -0.3604, -0.8201, 0.0, -0.5722, -0.9328, 0.0, -0.3604, -0.9823, 0.0, -0.1873, -0.9823, 0.0, -0.1873, -0.9328, 0.0, -0.3604, -0.2381, 0.0, -0.9712, -0.4625, 0.0, -0.8866, -0.4625, 0.0, -0.8866, -0.2381, 0.0, -0.9712, 0.06007, 0.0, 0.9982, -5.54e-08, 0.0, 1.0, -5.54e-08, 0.0, 1.0, 0.06007, 0.0, 0.9982, 0.06007, 0.0, 0.9982, 0.06007, 0.0, 0.9982, 0.2381, 0.0, 0.9712, 0.2381, 0.0, 0.9712, 0.0, 0.0, -1.0, 0.06006, -1.621e-08, -0.9982, 0.06006, -1.621e-08, -0.9982, 0.0, 0.0, -1.0, 0.8201, 0.0, 0.5722, 0.8201, 0.0, 0.5722, 0.6603, 0.0, 0.751, 0.6603, 0.0, 0.751, 0.9823, 0.0, 0.1873, 0.9823, 0.0, 0.1873, 0.9328, 0.0, 0.3604, 0.9328, 0.0, 0.3604, 0.4625, 0.0, 0.8866, 0.4625, 0.0, 0.8866, 0.2381, 0.0, 0.9712, 0.2381, 0.0, 0.9712, 0.6603, 0.0, 0.751, 0.6603, 0.0, 0.751, 0.4625, 0.0, 0.8866, 0.4625, 0.0, 0.8866, 0.9328, -2.608e-07, -0.3604, 0.9823, -3.881e-07, -0.1873, 0.9823, -3.881e-07, -0.1873, 0.9328, -2.608e-07, -0.3604, 0.9823, 0.0, 0.1873, 0.9823, 0.0, 0.1873, 0.9823, 0.0, 0.1873, 0.9823, 0.0, 0.1873, 0.2381, 0.0, 0.9712, 0.06007, 0.0, 0.9982, 0.06007, 0.0, 0.9982, 0.2381, 0.0, 0.9712, 0.6603, 0.0, 0.751, 0.8201, 0.0, 0.5722, 0.8201, 0.0, 0.5722, 0.6603, 0.0, 0.751, -1.134e-06, 0.0, 1.0, -1.134e-06, 0.0, 1.0, 0.06007, 0.0, 0.9982, 0.06007, 0.0, 0.9982, 0.9328, 0.0, 0.3604, 0.9823, 0.0, 0.1873, 0.9823, 0.0, 0.1873, 0.9328, 0.0, 0.3604, 0.4625, 0.0, 0.8866, 0.6603, 0.0, 0.751, 0.6603, 0.0, 0.751, 0.4625, 0.0, 0.8866, 0.0, 0.0, 1.0, 0.0, 0.0, 1.0, -0.06007, 1.621e-08, 0.9982, -0.06007, 1.621e-08, 0.9982, 0.8201, 0.0, 0.5722, 0.9328, 0.0, 0.3604, 0.9328, 0.0, 0.3604, 0.8201, 0.0, 0.5722, 0.0, 0.0, -1.0, 0.06007, -1.621e-08, -0.9982, 0.06007, -1.621e-08, -0.9982, 0.0, 0.0, -1.0, -2.134e-07, 1.0, 6.27e-09, -2.134e-07, 1.0, 6.27e-09, -2.134e-07, 1.0, 6.27e-09, -2.134e-07, 1.0, 6.27e-09, -2.134e-07, 1.0, 6.27e-09, -2.134e-07, 1.0, 6.27e-09, -2.134e-07, 1.0, 6.27e-09, -2.134e-07, 1.0, 6.27e-09, -2.134e-07, 1.0, 6.27e-09, -2.134e-07, 1.0, 6.27e-09, -2.134e-07, 1.0, 6.27e-09, -2.134e-07, 1.0, 6.27e-09, -2.134e-07, 1.0, 6.27e-09, -2.134e-07, 1.0, 6.27e-09, -2.134e-07, 1.0, 6.27e-09, -2.134e-07, 1.0, 6.27e-09, -2.134e-07, 1.0, 6.27e-09, -2.134e-07, 1.0, 6.27e-09, -2.134e-07, 1.0, 6.27e-09, -2.134e-07, 1.0, 6.27e-09, -2.134e-07, 1.0, 6.27e-09, -2.134e-07, 1.0, 6.27e-09, -2.134e-07, 1.0, 6.27e-09, -2.134e-07, 1.0, 6.27e-09, -2.134e-07, 1.0, 6.27e-09, -2.134e-07, 1.0, 6.27e-09, -2.134e-07, 1.0, 6.27e-09, -2.134e-07, 1.0, 6.27e-09, -2.134e-07, 1.0, 6.27e-09, -2.134e-07, 1.0, 6.27e-09, -2.134e-07, 1.0, 6.27e-09, -2.134e-07, 1.0, 6.27e-09, 1.486e-07, 1.0, 8.152e-08, 1.486e-07, 1.0, 8.152e-08, 1.486e-07, 1.0, 8.152e-08, 1.486e-07, 1.0, 8.152e-08, 1.486e-07, 1.0, 8.152e-08, 1.486e-07, 1.0, 8.152e-08, 1.486e-07, 1.0, 8.152e-08, 1.486e-07, 1.0, 8.152e-08, 1.486e-07, 1.0, 8.152e-08, 1.486e-07, 1.0, 8.152e-08, 1.486e-07, 1.0, 8.152e-08, 1.486e-07, 1.0, 8.152e-08, 1.486e-07, 1.0, 8.152e-08, 1.486e-07, 1.0, 8.152e-08, 1.486e-07, 1.0, 8.152e-08, 1.486e-07, 1.0, 8.152e-08, 1.486e-07, 1.0, 8.152e-08, 1.486e-07, 1.0, 8.152e-08, 1.486e-07, 1.0, 8.152e-08, 1.486e-07, 1.0, 8.152e-08, 1.486e-07, 1.0, 8.152e-08, 1.486e-07, 1.0, 8.152e-08, 1.486e-07, 1.0, 8.152e-08, 1.486e-07, 1.0, 8.152e-08, 1.486e-07, 1.0, 8.152e-08, 1.486e-07, 1.0, 8.152e-08, 1.486e-07, 1.0, 8.152e-08, 1.486e-07, 1.0, 8.152e-08, 1.486e-07, 1.0, 8.152e-08, 1.486e-07, 1.0, 8.152e-08, 1.486e-07, 1.0, 8.152e-08, 1.486e-07, 1.0, 8.152e-08, 0.9823, -2.584e-07, -0.1873, 0.9823, -2.584e-07, -0.1873, 0.9328, -1.304e-07, -0.3604, 0.9328, -1.304e-07, -0.3604, 0.06007, -1.621e-08, -0.9982, 0.06007, -1.621e-08, -0.9982, 0.0, 0.0, -1.0, 0.0, 0.0, -1.0, 0.6603, -2.608e-07, -0.751, 0.6603, -2.608e-07, -0.751, 0.4625, -6.519e-08, -0.8866, 0.4625, -6.519e-08, -0.8866, 0.4625, -6.519e-08, -0.8866, 0.4625, -6.519e-08, -0.8866, 0.2381, -1.63e-08, -0.9712, 0.2381, -1.63e-08, -0.9712, 0.8201, -3.26e-07, -0.5722, 0.8201, -3.26e-07, -0.5722, 0.6603, -2.608e-07, -0.751, 0.6603, -2.608e-07, -0.751, 0.9328, -1.304e-07, -0.3604, 0.9328, -1.304e-07, -0.3604, 0.8201, -3.26e-07, -0.5722, 0.8201, -3.26e-07, -0.5722, 0.9823, -3.881e-07, -0.1873, 0.9823, -3.881e-07, -0.1873, 0.9823, -2.584e-07, -0.1873, 0.9823, -2.584e-07, -0.1873, 0.2381, -1.63e-08, -0.9712, 0.2381, -1.63e-08, -0.9712, 0.06006, -1.621e-08, -0.9982, 0.06006, -1.621e-08, -0.9982, 0.2381, -1.63e-08, -0.9712, 0.06007, -1.621e-08, -0.9982, 0.06007, -1.621e-08, -0.9982, 0.2381, -1.63e-08, -0.9712, 0.4625, 0.0, -0.8866, 0.6603, 0.0, -0.751, 0.6603, 0.0, -0.751, 0.4625, 0.0, -0.8866, 0.0, 0.0, -1.0, 0.0, 0.0, -1.0, 0.0, 0.0, -1.0, 0.0, 0.0, -1.0, 0.6603, 0.0, -0.751, 0.8201, -1.304e-07, -0.5722, 0.8201, -1.304e-07, -0.5722, 0.6603, 0.0, -0.751, 0.8201, -1.304e-07, -0.5722, 0.9328, -2.608e-07, -0.3604, 0.9328, -2.608e-07, -0.3604, 0.8201, -1.304e-07, -0.5722, -1.0, 0.0, 0.0, -1.0, 0.0, 0.0, -1.0, 0.0, 0.0, -1.0, 0.0, 0.0, -0.6603, 0.0, -0.751, -0.6603, 0.0, -0.751, -0.4625, 0.0, -0.8866, -0.4625, 0.0, -0.8866, -4.432e-08, 0.0, 1.0, -0.06007, 1.621e-08, 0.9982, -0.06007, 1.621e-08, 0.9982, -4.432e-08, 0.0, 1.0, -0.9823, 3.881e-07, 0.1873, -0.9823, 3.881e-07, 0.1873, -0.9328, 2.608e-07, 0.3604, -0.9328, 2.608e-07, 0.3604, -0.9328, 2.608e-07, 0.3604, -0.9328, 2.608e-07, 0.3604, -0.8201, 2.608e-07, 0.5722, -0.8201, 2.608e-07, 0.5722, -0.9328, 1.304e-07, 0.3604, -0.9823, 1.297e-07, 0.1873, -0.9823, 1.297e-07, 0.1873, -0.9328, 1.304e-07, 0.3604, -0.2381, 8.149e-08, 0.9712, -0.2381, 8.149e-08, 0.9712, -0.06007, 1.621e-08, 0.9982, -0.06007, 1.621e-08, 0.9982, -0.6603, 1.956e-07, 0.751, -0.6603, 1.956e-07, 0.751, -0.4625, 1.304e-07, 0.8866, -0.4625, 1.304e-07, 0.8866, -0.9823, 3.881e-07, 0.1873, -0.9823, 2.584e-07, 0.1873, -0.9823, 2.584e-07, 0.1873, -0.9823, 3.881e-07, 0.1873, -0.8201, 2.608e-07, 0.5722, -0.8201, 2.608e-07, 0.5722, -0.6603, 1.956e-07, 0.751, -0.6603, 1.956e-07, 0.751, -0.8201, 1.304e-07, 0.5722, -0.9328, 0.0, 0.3604, -0.9328, 0.0, 0.3604, -0.8201, 1.304e-07, 0.5722, -0.2381, 4.074e-08, 0.9712, -0.06007, 8.105e-09, 0.9982, -0.06007, 8.105e-09, 0.9982, -0.2381, 4.074e-08, 0.9712, -0.9328, 0.0, 0.3604, -0.9823, 2.584e-07, 0.1873, -0.9823, 2.584e-07, 0.1873, -0.9328, 0.0, 0.3604, -0.2381, 4.889e-08, 0.9712, -0.4625, 1.63e-07, 0.8866, -0.4625, 1.63e-07, 0.8866, -0.2381, 4.889e-08, 0.9712, -0.4625, 1.63e-07, 0.8866, -0.6603, 2.608e-07, 0.751, -0.6603, 2.608e-07, 0.751, -0.4625, 1.63e-07, 0.8866, -0.6603, 2.608e-07, 0.751, -0.8201, 1.304e-07, 0.5722, -0.8201, 1.304e-07, 0.5722, -0.6603, 2.608e-07, 0.751, 0.0, 0.0, 1.0, 0.0, 0.0, 1.0, -0.06007, 8.105e-09, 0.9982, -0.06007, 8.105e-09, 0.9982, -1.646e-07, 1.0, 7.838e-10, -1.646e-07, 1.0, 7.838e-10, -1.646e-07, 1.0, 7.838e-10, -1.646e-07, 1.0, 7.838e-10, -1.646e-07, 1.0, 7.838e-10, -1.646e-07, 1.0, 7.838e-10, -1.646e-07, 1.0, 7.838e-10, -1.646e-07, 1.0, 7.838e-10, -1.646e-07, 1.0, 7.838e-10, -1.646e-07, 1.0, 7.838e-10, -1.646e-07, 1.0, 7.838e-10, -1.646e-07, 1.0, 7.838e-10, -1.646e-07, 1.0, 7.838e-10, -1.646e-07, 1.0, 7.838e-10, -1.646e-07, 1.0, 7.838e-10, -1.646e-07, 1.0, 7.838e-10, -1.646e-07, 1.0, 7.838e-10, -1.646e-07, 1.0, 7.838e-10, -1.646e-07, 1.0, 7.838e-10, -1.646e-07, 1.0, 7.838e-10, -1.646e-07, 1.0, 7.838e-10, -1.646e-07, 1.0, 7.838e-10, -1.646e-07, 1.0, 7.838e-10, -1.646e-07, 1.0, 7.838e-10, -1.646e-07, 1.0, 7.838e-10, -1.646e-07, 1.0, 7.838e-10, -1.646e-07, 1.0, 7.838e-10, -1.646e-07, 1.0, 7.838e-10, -1.646e-07, 1.0, 7.838e-10, -1.646e-07, 1.0, 7.838e-10, -1.646e-07, 1.0, 7.838e-10, -1.646e-07, 1.0, 7.838e-10, 2.716e-07, -1.0, -5.016e-08, 2.716e-07, -1.0, -5.016e-08, 2.716e-07, -1.0, -5.016e-08, 2.716e-07, -1.0, -5.016e-08, 2.716e-07, -1.0, -5.016e-08, 2.716e-07, -1.0, -5.016e-08, 2.716e-07, -1.0, -5.016e-08, 2.716e-07, -1.0, -5.016e-08, 2.716e-07, -1.0, -5.016e-08, 2.716e-07, -1.0, -5.016e-08, 2.716e-07, -1.0, -5.016e-08, 2.716e-07, -1.0, -5.016e-08, 2.716e-07, -1.0, -5.016e-08, 2.716e-07, -1.0, -5.016e-08, 2.716e-07, -1.0, -5.016e-08, 2.716e-07, -1.0, -5.016e-08, 2.716e-07, -1.0, -5.016e-08, 2.716e-07, -1.0, -5.016e-08, 2.716e-07, -1.0, -5.016e-08, 2.716e-07, -1.0, -5.016e-08, 2.716e-07, -1.0, -5.016e-08, 2.716e-07, -1.0, -5.016e-08, 2.716e-07, -1.0, -5.016e-08, 2.716e-07, -1.0, -5.016e-08, 2.716e-07, -1.0, -5.016e-08, 2.716e-07, -1.0, -5.016e-08, 2.716e-07, -1.0, -5.016e-08, 2.716e-07, -1.0, -5.016e-08, 2.716e-07, -1.0, -5.016e-08, 2.716e-07, -1.0, -5.016e-08, 2.716e-07, -1.0, -5.016e-08, 2.716e-07, -1.0, -5.016e-08, 0.9659, 8.785e-08, -0.2588, 0.9659, 8.785e-08, -0.2588, 0.9659, 8.785e-08, -0.2588, 0.9659, 8.785e-08, -0.2588, 0.9659, 8.785e-08, -0.2588, 0.9659, 8.785e-08, -0.2588, 0.9823, 0.0, -0.1873, 0.9823, 0.0, -0.1873, 0.9328, -1.304e-07, -0.3604, 0.9328, -1.304e-07, -0.3604, 0.06007, 0.0, -0.9982, 0.06007, 0.0, -0.9982, 0.0, 0.0, -1.0, 0.0, 0.0, -1.0, -1.486e-07, -1.0, -1.599e-07, -1.486e-07, -1.0, -1.599e-07, -1.486e-07, -1.0, -1.599e-07, -1.486e-07, -1.0, -1.599e-07, -1.486e-07, -1.0, -1.599e-07, -1.486e-07, -1.0, -1.599e-07, -1.486e-07, -1.0, -1.599e-07, -1.486e-07, -1.0, -1.599e-07, -1.486e-07, -1.0, -1.599e-07, -1.486e-07, -1.0, -1.599e-07, -1.486e-07, -1.0, -1.599e-07, -1.486e-07, -1.0, -1.599e-07, -1.486e-07, -1.0, -1.599e-07, -1.486e-07, -1.0, -1.599e-07, -1.486e-07, -1.0, -1.599e-07, -1.486e-07, -1.0, -1.599e-07, -1.486e-07, -1.0, -1.599e-07, -1.486e-07, -1.0, -1.599e-07, -1.486e-07, -1.0, -1.599e-07, -1.486e-07, -1.0, -1.599e-07, -1.486e-07, -1.0, -1.599e-07, -1.486e-07, -1.0, -1.599e-07, -1.486e-07, -1.0, -1.599e-07, -1.486e-07, -1.0, -1.599e-07, -1.486e-07, -1.0, -1.599e-07, -1.486e-07, -1.0, -1.599e-07, -1.486e-07, -1.0, -1.599e-07, -1.486e-07, -1.0, -1.599e-07, -1.486e-07, -1.0, -1.599e-07, -1.486e-07, -1.0, -1.599e-07, -1.486e-07, -1.0, -1.599e-07, -1.486e-07, -1.0, -1.599e-07, 0.6603, -6.519e-08, -0.751, 0.6603, -6.519e-08, -0.751, 0.4625, -6.519e-08, -0.8866, 0.4625, -6.519e-08, -0.8866, 0.8201, -1.304e-07, -0.5722, 0.8201, -1.304e-07, -0.5722, 0.6603, -6.519e-08, -0.751, 0.6603, -6.519e-08, -0.751, 0.9328, -1.304e-07, -0.3604, 0.9328, -1.304e-07, -0.3604, 0.8201, -1.304e-07, -0.5722, 0.8201, -1.304e-07, -0.5722, 0.9823, 0.0, -0.1873, 0.9823, 0.0, -0.1873, 0.9823, 0.0, -0.1873, 0.9823, 0.0, -0.1873, 0.2381, -1.63e-08, -0.9712, 0.2381, -1.63e-08, -0.9712, 0.06007, -1.621e-08, -0.9982, 0.06007, -1.621e-08, -0.9982, 0.2381, 0.0, -0.9712, 0.06007, 0.0, -0.9982, 0.06007, 0.0, -0.9982, 0.2381, 0.0, -0.9712, 0.2381, 0.0, -0.9712, 0.4625, -6.519e-08, -0.8866, 0.4625, -6.519e-08, -0.8866, 0.2381, 0.0, -0.9712, 0.4625, -6.519e-08, -0.8866, 0.6603, -6.519e-08, -0.751, 0.6603, -6.519e-08, -0.751, 0.4625, -6.519e-08, -0.8866, 0.6603, -6.519e-08, -0.751, 0.8201, -2.608e-07, -0.5722, 0.8201, -2.608e-07, -0.5722, 0.6603, -6.519e-08, -0.751, 0.9328, -2.608e-07, -0.3604, 0.9823, 0.0, -0.1873, 0.9823, 0.0, -0.1873, 0.9328, -2.608e-07, -0.3604, -1.0, 0.0, 0.0, -1.0, 0.0, 0.0, -1.0, 0.0, 0.0, -1.0, 0.0, 0.0, 0.8201, -2.608e-07, -0.5722, 0.9328, -2.608e-07, -0.3604, 0.9328, -2.608e-07, -0.3604, 0.8201, -2.608e-07, -0.5722, 0.0, 0.0, 1.0, -0.06007, 0.0, 0.9982, -0.06007, 0.0, 0.9982, 0.0, 0.0, 1.0, -0.9823, 0.0, 0.1873, -0.9823, 0.0, 0.1873, -0.9328, 0.0, 0.3604, -0.9328, 0.0, 0.3604, -0.9328, 0.0, 0.3604, -0.9328, 0.0, 0.3604, -0.8201, 0.0, 0.5722, -0.8201, 0.0, 0.5722, -0.2381, 0.0, 0.9712, -0.2381, 0.0, 0.9712, -0.06007, 0.0, 0.9982, -0.06007, 0.0, 0.9982, -0.4625, 6.519e-08, 0.8866, -0.4625, 6.519e-08, 0.8866, -0.2381, 0.0, 0.9712, -0.2381, 0.0, 0.9712, -0.6603, 6.519e-08, 0.751, -0.6603, 6.519e-08, 0.751, -0.4625, 6.519e-08, 0.8866, -0.4625, 6.519e-08, 0.8866, -0.9823, 0.0, 0.1873, -0.9823, 1.297e-07, 0.1873, -0.9823, 1.297e-07, 0.1873, -0.9823, 0.0, 0.1873, -0.8201, 0.0, 0.5722, -0.8201, 0.0, 0.5722, -0.6603, 6.519e-08, 0.751, -0.6603, 6.519e-08, 0.751, -0.8201, 1.304e-07, 0.5722, -0.9328, 1.304e-07, 0.3604, -0.9328, 1.304e-07, 0.3604, -0.8201, 1.304e-07, 0.5722, 0.4625, -6.519e-08, -0.8866, 0.4625, -6.519e-08, -0.8866, 0.2381, -1.63e-08, -0.9712, 0.2381, -1.63e-08, -0.9712, 0.0, 0.0, 1.0, 0.0, 0.0, 1.0, 0.0, 0.0, 1.0, 0.0, 0.0, 1.0, -0.2381, 4.074e-08, 0.9712, -0.4625, 9.779e-08, 0.8866, -0.4625, 9.779e-08, 0.8866, -0.2381, 4.074e-08, 0.9712, -0.4625, 9.779e-08, 0.8866, -0.6603, 1.956e-07, 0.751, -0.6603, 1.956e-07, 0.751, -0.4625, 9.779e-08, 0.8866, -0.6603, 1.956e-07, 0.751, -0.8201, 1.304e-07, 0.5722, -0.8201, 1.304e-07, 0.5722, -0.6603, 1.956e-07, 0.751, 0.9328, 0.0, 0.3604, 0.9328, 0.0, 0.3604, 0.8201, 0.0, 0.5722, 0.8201, 0.0, 0.5722, 2.582e-07, -0.9659, -0.2588, 2.582e-07, -0.9659, -0.2588, 2.582e-07, -0.9659, -0.2588, 2.582e-07, -0.9659, -0.2588, -0.06007, 0.0, -0.9982, 0.0, 0.0, -1.0, 0.0, 0.0, -1.0, -0.06007, 0.0, -0.9982, -0.9659, -1.018e-07, 0.2588, -0.9659, -1.018e-07, 0.2588, -0.9659, -1.018e-07, 0.2588, -0.9659, -1.018e-07, 0.2588, -0.9659, -1.018e-07, 0.2588, -0.9659, -1.018e-07, 0.2588, -0.9659, -1.018e-07, 0.2588, -0.9659, -1.018e-07, 0.2588, -0.9659, -1.018e-07, 0.2588, -0.9659, -1.018e-07, 0.2588, -0.9659, -1.018e-07, 0.2588, -0.9659, -1.018e-07, 0.2588])] * 3)])

# ---- objects
ob_sot_323 = bpy.data.objects.new('SOT-323', me_sot_323)

# ---- transforms, parenting, visibility, modifiers, constraints
ob_sot_323.location = (0.0, 0.0, 0.0)
_m = ob_sot_323.modifiers.new('Bevel', 'BEVEL')
_m.width = 0.003
_m.width_pct = 0.003
_m.segments = 3

# ---- collection membership
col_sot_323.objects.link(ob_sot_323)

# ---- scene / render settings (as saved in the file)
scene.frame_start = 1; scene.frame_end = 250; scene.frame_set(1)
scene.render.engine = 'BLENDER_EEVEE_NEXT'
scene.cycles.sampling_pattern = 'TABULATED_SOBOL'
scene.cycles.use_light_tree = False
scene.eevee.ray_tracing_options.trace_max_roughness = 0.0
scene.view_settings.view_transform = 'Filmic'
bpy.context.view_layer.update()

# ---- added for rendering (the .blend has no active camera and no usable light): camera, sun
cam_auto = bpy.data.cameras.new('AutoCamera')
cam_auto.lens = 50.0
cam_auto.sensor_width = 36.0
cam_auto.clip_end = 1000.0
ob_auto_camera = bpy.data.objects.new('AutoCamera', cam_auto)
scene.collection.objects.link(ob_auto_camera)
ob_auto_camera.location = (3.02588, -3.63106, 2.92071)
ob_auto_camera.rotation_euler = (1.09748, -7.21219e-08, 0.694738)
scene.camera = ob_auto_camera
light_auto_sun = bpy.data.lights.new('AutoSun', 'SUN')
light_auto_sun.energy = 3.0
light_auto_sun.angle = 0.0523599
ob_auto_sun = bpy.data.objects.new('AutoSun', light_auto_sun)
scene.collection.objects.link(ob_auto_sun)
ob_auto_sun.rotation_euler = (0.872665, 0.174533, 0.523599)
bpy.context.view_layer.update()

